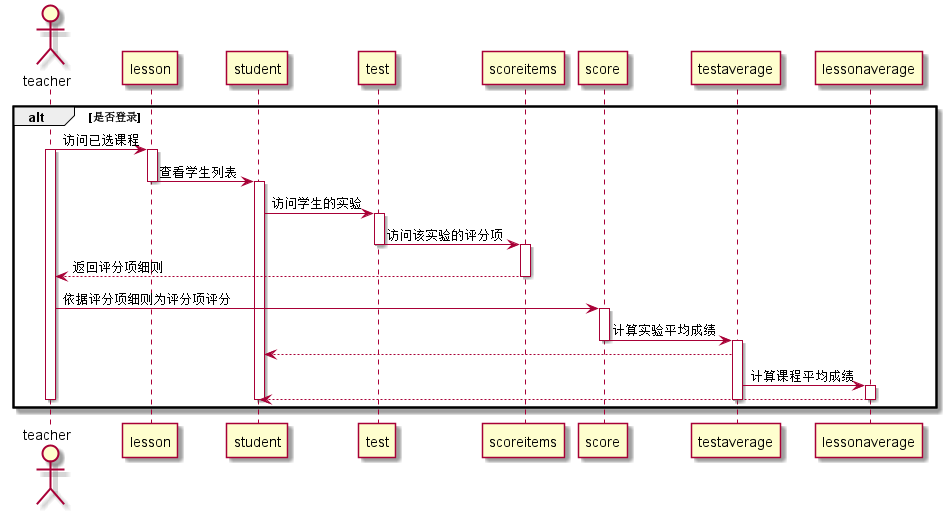

The diagram above was rendered by PlantUML. Its source (embedded in the PNG):
@startuml
actor teacher
participant lesson
participant student
participant test
participant scoreitems
participant score
participant testaverage
participant lessonaverage

alt 是否登录
teacher ->lesson:访问已选课程
activate teacher
activate lesson
lesson -> student:查看学生列表
deactivate lesson
activate student
student->test:访问学生的实验
activate test
test->scoreitems:访问该实验的评分项
deactivate test
activate scoreitems
scoreitems -->teacher:返回评分项细则
deactivate scoreitems
teacher ->score:依据评分项细则为评分项评分
activate score
score -> testaverage:计算实验平均成绩
deactivate score
activate testaverage
testaverage -->student
testaverage -> lessonaverage:计算课程平均成绩
activate lessonaverage
lessonaverage -->student
deactivate student
deactivate testaverage
deactivate lessonaverage
deactivate teacher
end
@enduml